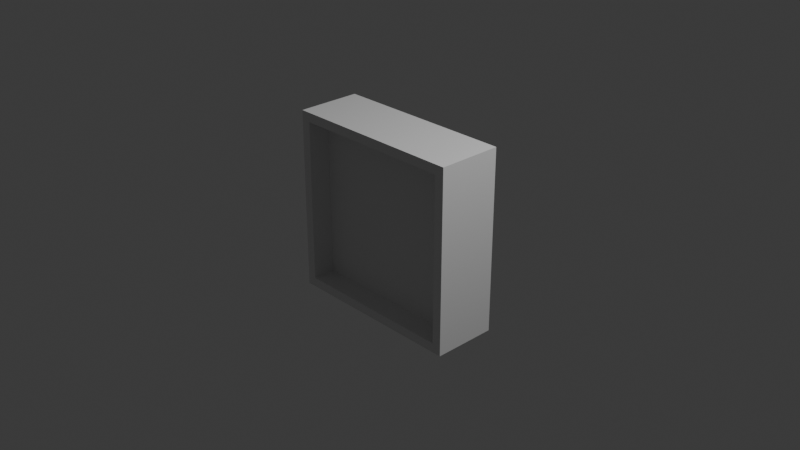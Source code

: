# Source: waffle_letter.blend  (saved by Blender 5.0.118; exported with 4.5.12 LTS)
import bpy
from mathutils import Matrix  # noqa: F401  (used for matrix-valued properties, if any)

bpy.ops.wm.read_factory_settings(use_empty=True)
scene = bpy.context.scene
scene.name = 'Scene'

# ---- collections
col_collection = bpy.data.collections.new('Collection'); scene.collection.children.link(col_collection)

# ---- materials (node trees are filled in below, after node groups)
mat_material = bpy.data.materials.new('Material')
mat_material.alpha_threshold = 0.0
mat_material.use_backface_culling_lightprobe_volume = False
mat_material.roughness = 0.5
mat_material.line_color = (0.0, 0.0, 0.0, 1.0)

# ---- material node trees
mat_material.use_nodes = True; mat_material.node_tree.nodes.clear()
_N = mat_material.node_tree.nodes; _L = mat_material.node_tree.links
n0 = _N.new('ShaderNodeOutputMaterial'); n0.name = 'Material Output'; n0.location = (200, 100)
n1 = _N.new('ShaderNodeBsdfPrincipled'); n1.name = 'Principled BSDF'; n1.location = (-200, 100)
_L.new(n1.outputs[0], n0.inputs[0])
n0.is_active_output = True

# ---- world
world_world = bpy.data.worlds.new('World'); scene.world = world_world
world_world.use_nodes = True; world_world.node_tree.nodes.clear()
_N = world_world.node_tree.nodes; _L = world_world.node_tree.links
n0 = _N.new('ShaderNodeOutputWorld'); n0.name = 'World Output'; n0.location = (200, 100)
n1 = _N.new('ShaderNodeBackground'); n1.name = 'Background'; n1.location = (-200, 100)
n1.inputs[0].default_value = (0.05088, 0.05088, 0.05088, 1.0)
_L.new(n1.outputs[0], n0.inputs[0])
n0.is_active_output = True
world_world.color = (0.05088, 0.05088, 0.05088)
world_world.sun_shadow_jitter_overblur = 0.0

# ---- cameras
cam_camera = bpy.data.cameras.new('Camera')
cam_camera.clip_end = 100.0
cam_camera.ortho_scale = 7.314

# ---- lights
light_light = bpy.data.lights.new('Light', 'POINT')
light_light.energy = 1000.0
light_light.shadow_soft_size = 0.1

# ---- meshes
me_cube = bpy.data.meshes.new('Cube')
me_cube.from_pydata([(1.0, 0.3, 1.0), (1.0, 0.3, -1.0), (0.8982, -0.4, 0.8982), (0.8982, -0.4, -0.8982), (-1.0, 0.3, 1.0), (-1.0, 0.3, -1.0), (-0.8982, -0.4, 0.8982), (-0.8982, -0.4, -0.8982), (-1.0, -0.4, -1.0), (-1.0, -0.4, 1.0), (1.0, -0.4, 1.0), (1.0, -0.4, -1.0), (-0.8982, -0.08437, -0.8982), (-0.8982, -0.08437, 0.8982), (0.8982, -0.08437, 0.8982), (0.8982, -0.08437, -0.8982)], [], [(0, 4, 9, 10), (7, 3, 15, 12), (8, 9, 4, 5), (5, 1, 11, 8), (1, 0, 10, 11), (5, 4, 0, 1), (7, 6, 9, 8), (2, 3, 11, 10), (6, 2, 10, 9), (3, 7, 8, 11), (15, 14, 13, 12), (3, 2, 14, 15), (2, 6, 13, 14), (6, 7, 12, 13)])
_uv = me_cube.uv_layers.new(name='UVMap')
_uv.uv.foreach_set('vector', [0.625, 0.5, 0.875, 0.5, 0.875, 0.75, 0.625, 0.75, 0.3877, 0.9873, 0.3877, 0.7627, 0.3877, 0.7627, 0.3877, 0.9873, 0.375, 0.0, 0.625, 0.0, 0.625, 0.25, 0.375, 0.25, 0.125, 0.5, 0.375, 0.5, 0.375, 0.75, 0.125, 0.75, 0.375, 0.5, 0.625, 0.5, 0.625, 0.75, 0.375, 0.75, 0.375, 0.25, 0.625, 0.25, 0.625, 0.5, 0.375, 0.5, 0.3877, 0.9873, 0.6123, 0.9873, 0.625, 1.0, 0.375, 1.0, 0.6123, 0.7627, 0.3877, 0.7627, 0.375, 0.75, 0.625, 0.75, 0.6123, 0.9873, 0.6123, 0.7627, 0.625, 0.75, 0.625, 1.0, 0.3877, 0.7627, 0.3877, 0.9873, 0.375, 1.0, 0.375, 0.75, 0.3877, 0.7627, 0.6123, 0.7627, 0.6123, 0.9873, 0.3877, 0.9873, 0.3877, 0.7627, 0.6123, 0.7627, 0.6123, 0.7627, 0.3877, 0.7627, 0.6123, 0.7627, 0.6123, 0.9873, 0.6123, 0.9873, 0.6123, 0.7627, 0.6123, 0.9873, 0.3877, 0.9873, 0.3877, 0.9873, 0.6123, 0.9873])
me_cube.materials.append(mat_material)
me_cube.use_mirror_vertex_groups = False
me_cube.update()
me_plane = bpy.data.meshes.new('Plane')
me_plane.from_pydata([(-1.0, -1.0, -0.6), (1.0, -1.0, -0.6), (-1.0, 1.0, -0.6), (1.0, 1.0, -0.6)], [], [(0, 1, 3, 2)])
_uv = me_plane.uv_layers.new(name='UVMap')
_uv.uv.foreach_set('vector', [0.0, 0.0, 1.0, 0.0, 1.0, 1.0, 0.0, 1.0])
me_plane.update()

# ---- objects
ob_cube = bpy.data.objects.new('Cube', me_cube)
ob_light = bpy.data.objects.new('Light', light_light)
ob_camera = bpy.data.objects.new('Camera', cam_camera)
ob_plane = bpy.data.objects.new('Plane', me_plane)

# ---- transforms, parenting, visibility, modifiers, constraints
ob_cube.location = (0.0, 0.0, 0.0)
ob_cube.lock_rotations_4d = False
ob_cube.empty_display_type = 'ARROWS'
ob_cube.lineart.crease_threshold = 0.0
ob_light.location = (4.076, 1.005, 5.904)
ob_light.rotation_euler = (0.6503, 0.05522, 1.866)
ob_light.lock_rotations_4d = False
ob_light.empty_display_type = 'ARROWS'
ob_light.color = (0.0, 0.0, 0.0, 0.0)
ob_light.lineart.crease_threshold = 0.0
ob_camera.location = (7.359, -6.926, 4.958)
ob_camera.rotation_euler = (1.109, 0.0, 0.8149)
ob_camera.lock_rotations_4d = False
ob_camera.empty_display_type = 'ARROWS'
ob_camera.color = (0.0, 0.0, 0.0, 0.0)
ob_camera.display_type = 'WIRE'
ob_camera.lineart.crease_threshold = 0.0
ob_plane.location = (0.0, -0.75, 0.0)
ob_plane.rotation_euler = (1.571, 0.0, 0.0)
ob_plane.scale = (0.95, 0.95, 1.0)

# ---- collection membership
col_collection.objects.link(ob_cube)
col_collection.objects.link(ob_light)
col_collection.objects.link(ob_camera)
col_collection.objects.link(ob_plane)

# ---- scene / render settings (as saved in the file)
scene.camera = ob_camera
scene.frame_start = 1; scene.frame_end = 250; scene.frame_set(1)
scene.render.engine = 'BLENDER_EEVEE_NEXT'
scene.render.bake_bias = 0.0
scene.render.bake_samples = 0
scene.cycles.sampling_pattern = 'TABULATED_SOBOL'
scene.eevee.use_volume_custom_range = False
bpy.context.view_layer.update()
